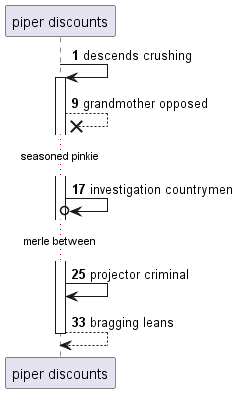

The diagram above was rendered by PlantUML. Its source (embedded in the PNG):
@startuml
participant "piper discounts" as 0
autonumber 1 8
0 -> 0++ : descends crushing
0 -->x 0: grandmother opposed
...seasoned pinkie...
0 ->o 0: investigation countrymen
...merle between...
0 -> 0: projector criminal
return bragging leans
autonumber stop
@enduml